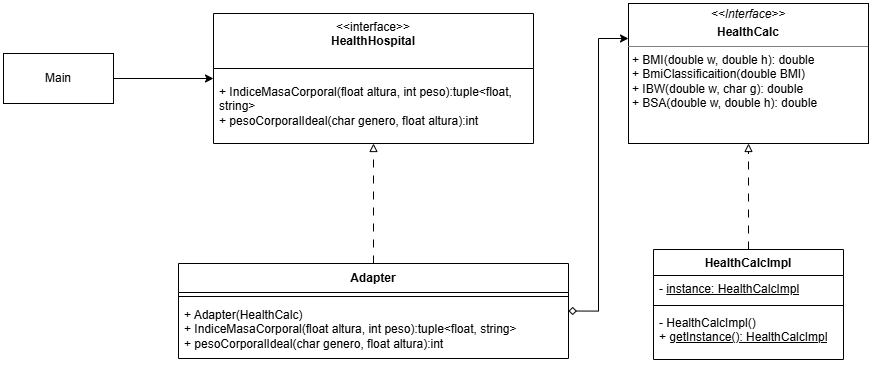

The diagram above was exported from draw.io. Its source (the exported page's mxGraphModel, read from the mxfile embedded in the PNG):
<mxGraphModel dx="1548" dy="834" grid="1" gridSize="10" guides="1" tooltips="1" connect="1" arrows="1" fold="1" page="1" pageScale="1" pageWidth="1654" pageHeight="2336" math="0" shadow="0">
  <root>
    <mxCell id="5SFwLdt7h1Q_rM437khF-0" />
    <mxCell id="5SFwLdt7h1Q_rM437khF-1" parent="5SFwLdt7h1Q_rM437khF-0" />
    <mxCell id="5SFwLdt7h1Q_rM437khF-2" parent="5SFwLdt7h1Q_rM437khF-1" style="swimlane;fontStyle=1;align=center;verticalAlign=top;childLayout=stackLayout;horizontal=1;startSize=26;horizontalStack=0;resizeParent=1;resizeParentMax=0;resizeLast=0;collapsible=1;marginBottom=0;whiteSpace=wrap;html=1;" value="HealthCalcImpl" vertex="1">
      <mxGeometry height="110" width="190" x="970" y="316" as="geometry" />
    </mxCell>
    <mxCell id="5SFwLdt7h1Q_rM437khF-3" parent="5SFwLdt7h1Q_rM437khF-2" style="text;strokeColor=none;fillColor=none;align=left;verticalAlign=top;spacingLeft=4;spacingRight=4;overflow=hidden;rotatable=0;points=[[0,0.5],[1,0.5]];portConstraint=eastwest;whiteSpace=wrap;html=1;fontStyle=0" value="-&amp;nbsp;&lt;u&gt;instance: HealthCalcImpl&lt;/u&gt;" vertex="1">
      <mxGeometry height="26" width="190" y="26" as="geometry" />
    </mxCell>
    <mxCell id="5SFwLdt7h1Q_rM437khF-4" parent="5SFwLdt7h1Q_rM437khF-2" style="line;strokeWidth=1;fillColor=none;align=left;verticalAlign=middle;spacingTop=-1;spacingLeft=3;spacingRight=3;rotatable=0;labelPosition=right;points=[];portConstraint=eastwest;strokeColor=inherit;" value="" vertex="1">
      <mxGeometry height="8" width="190" y="52" as="geometry" />
    </mxCell>
    <mxCell id="5SFwLdt7h1Q_rM437khF-5" parent="5SFwLdt7h1Q_rM437khF-2" style="text;strokeColor=none;fillColor=none;align=left;verticalAlign=top;spacingLeft=4;spacingRight=4;overflow=hidden;rotatable=0;points=[[0,0.5],[1,0.5]];portConstraint=eastwest;whiteSpace=wrap;html=1;" value="&lt;div&gt;- HealthCalcImpl()&lt;/div&gt;&lt;div&gt;+ &lt;u&gt;getInstance():&amp;nbsp;&lt;/u&gt;&lt;u&gt;HealthCalcImpl&lt;/u&gt;&lt;/div&gt;" vertex="1">
      <mxGeometry height="50" width="190" y="60" as="geometry" />
    </mxCell>
    <mxCell id="5SFwLdt7h1Q_rM437khF-6" edge="1" parent="5SFwLdt7h1Q_rM437khF-1" source="5SFwLdt7h1Q_rM437khF-2" style="edgeStyle=orthogonalEdgeStyle;rounded=0;orthogonalLoop=1;jettySize=auto;html=1;exitX=0.5;exitY=0;exitDx=0;exitDy=0;endArrow=block;endFill=0;dashed=1;dashPattern=8 8;" target="5SFwLdt7h1Q_rM437khF-7" value="">
      <mxGeometry relative="1" as="geometry">
        <mxPoint x="1000" y="220" as="sourcePoint" />
      </mxGeometry>
    </mxCell>
    <mxCell id="5SFwLdt7h1Q_rM437khF-7" parent="5SFwLdt7h1Q_rM437khF-1" style="verticalAlign=top;align=left;overflow=fill;html=1;whiteSpace=wrap;" value="&lt;p style=&quot;margin:0px;margin-top:4px;text-align:center;&quot;&gt;&lt;i&gt;&amp;lt;&amp;lt;Interface&amp;gt;&amp;gt;&lt;/i&gt;&lt;/p&gt;&lt;p style=&quot;margin:0px;margin-top:4px;text-align:center;&quot;&gt;&lt;b&gt;HealthCalc&lt;/b&gt;&lt;/p&gt;&lt;hr size=&quot;1&quot; style=&quot;border-style:solid;&quot;&gt;&lt;p style=&quot;margin:0px;margin-left:4px;&quot;&gt;+ BMI(double w, double h): double&lt;br&gt;+ BmiClassificaition(double BMI)&lt;/p&gt;&lt;p style=&quot;margin:0px;margin-left:4px;&quot;&gt;+ IBW(double w, char g): double&lt;/p&gt;&lt;p style=&quot;margin:0px;margin-left:4px;&quot;&gt;+ BSA(double w, double h): double&lt;/p&gt;" vertex="1">
      <mxGeometry height="140" width="240" x="945" y="70" as="geometry" />
    </mxCell>
    <mxCell id="5SFwLdt7h1Q_rM437khF-8" parent="5SFwLdt7h1Q_rM437khF-1" style="html=1;whiteSpace=wrap;" value="Main" vertex="1">
      <mxGeometry height="50" width="110" x="320" y="120" as="geometry" />
    </mxCell>
    <mxCell id="IwSfG-cetQ6hVaB_Bx3A-1" parent="5SFwLdt7h1Q_rM437khF-1" style="swimlane;fontStyle=0;align=center;verticalAlign=top;childLayout=stackLayout;horizontal=1;startSize=55;horizontalStack=0;resizeParent=1;resizeParentMax=0;resizeLast=0;collapsible=0;marginBottom=0;html=1;whiteSpace=wrap;" value="&amp;lt;&amp;lt;interface&amp;gt;&amp;gt;&lt;br&gt;&lt;b&gt;HealthHospital&lt;/b&gt;" vertex="1">
      <mxGeometry height="130" width="320" x="530" y="80" as="geometry" />
    </mxCell>
    <mxCell id="IwSfG-cetQ6hVaB_Bx3A-8" parent="IwSfG-cetQ6hVaB_Bx3A-1" style="text;html=1;strokeColor=none;fillColor=none;align=left;verticalAlign=middle;spacingLeft=4;spacingRight=4;overflow=hidden;rotatable=0;points=[[0,0.5],[1,0.5]];portConstraint=eastwest;whiteSpace=wrap;" value="+ IndiceMasaCorporal(float altura, int peso):tuple&amp;lt;float, string&amp;gt;&lt;div&gt;+ pesoCorporalIdeal(char genero, float altura):int&lt;/div&gt;" vertex="1">
      <mxGeometry height="75" width="320" y="55" as="geometry" />
    </mxCell>
    <mxCell id="FQiC9VjI0i-wfln40W7g-1" edge="1" parent="5SFwLdt7h1Q_rM437khF-1" source="013GZXVKF4VYrBsBwWjz-0" style="edgeStyle=orthogonalEdgeStyle;rounded=0;orthogonalLoop=1;jettySize=auto;html=1;exitX=1;exitY=0.5;exitDx=0;exitDy=0;entryX=0;entryY=0.25;entryDx=0;entryDy=0;startArrow=diamond;startFill=0;" target="5SFwLdt7h1Q_rM437khF-7">
      <mxGeometry relative="1" as="geometry" />
    </mxCell>
    <mxCell id="013GZXVKF4VYrBsBwWjz-0" parent="5SFwLdt7h1Q_rM437khF-1" style="swimlane;fontStyle=1;align=center;verticalAlign=middle;childLayout=stackLayout;horizontal=1;startSize=29;horizontalStack=0;resizeParent=1;resizeParentMax=0;resizeLast=0;collapsible=0;marginBottom=0;html=1;whiteSpace=wrap;" value="Adapter" vertex="1">
      <mxGeometry height="95" width="390" x="495" y="330" as="geometry" />
    </mxCell>
    <mxCell id="013GZXVKF4VYrBsBwWjz-5" parent="013GZXVKF4VYrBsBwWjz-0" style="line;strokeWidth=1;fillColor=none;align=left;verticalAlign=middle;spacingTop=-1;spacingLeft=3;spacingRight=3;rotatable=0;labelPosition=right;points=[];portConstraint=eastwest;strokeColor=inherit;" value="" vertex="1">
      <mxGeometry height="8" width="390" y="29" as="geometry" />
    </mxCell>
    <mxCell id="013GZXVKF4VYrBsBwWjz-2" parent="013GZXVKF4VYrBsBwWjz-0" style="text;html=1;strokeColor=none;fillColor=none;align=left;verticalAlign=middle;spacingLeft=4;spacingRight=4;overflow=hidden;rotatable=0;points=[[0,0.5],[1,0.5]];portConstraint=eastwest;whiteSpace=wrap;" value="&lt;div&gt;+ Adapter(HealthCalc)&lt;/div&gt;&lt;div&gt;+ IndiceMasaCorporal(float altura, int peso):tuple&amp;lt;float, string&amp;gt;&lt;/div&gt;&lt;div&gt;+ pesoCorporalIdeal(char genero, float altura):int&lt;/div&gt;" vertex="1">
      <mxGeometry height="58" width="390" y="37" as="geometry" />
    </mxCell>
    <mxCell id="NV2XgqX1ftorsM-HJkhj-2" edge="1" parent="5SFwLdt7h1Q_rM437khF-1" source="013GZXVKF4VYrBsBwWjz-0" style="edgeStyle=orthogonalEdgeStyle;rounded=0;orthogonalLoop=1;jettySize=auto;html=1;dashed=1;dashPattern=8 8;endArrow=block;endFill=0;" target="IwSfG-cetQ6hVaB_Bx3A-1">
      <mxGeometry relative="1" as="geometry" />
    </mxCell>
    <mxCell id="013GZXVKF4VYrBsBwWjz-7" edge="1" parent="5SFwLdt7h1Q_rM437khF-1" source="5SFwLdt7h1Q_rM437khF-8" style="edgeStyle=orthogonalEdgeStyle;rounded=0;orthogonalLoop=1;jettySize=auto;html=1;" target="IwSfG-cetQ6hVaB_Bx3A-1">
      <mxGeometry relative="1" as="geometry" />
    </mxCell>
  </root>
</mxGraphModel>